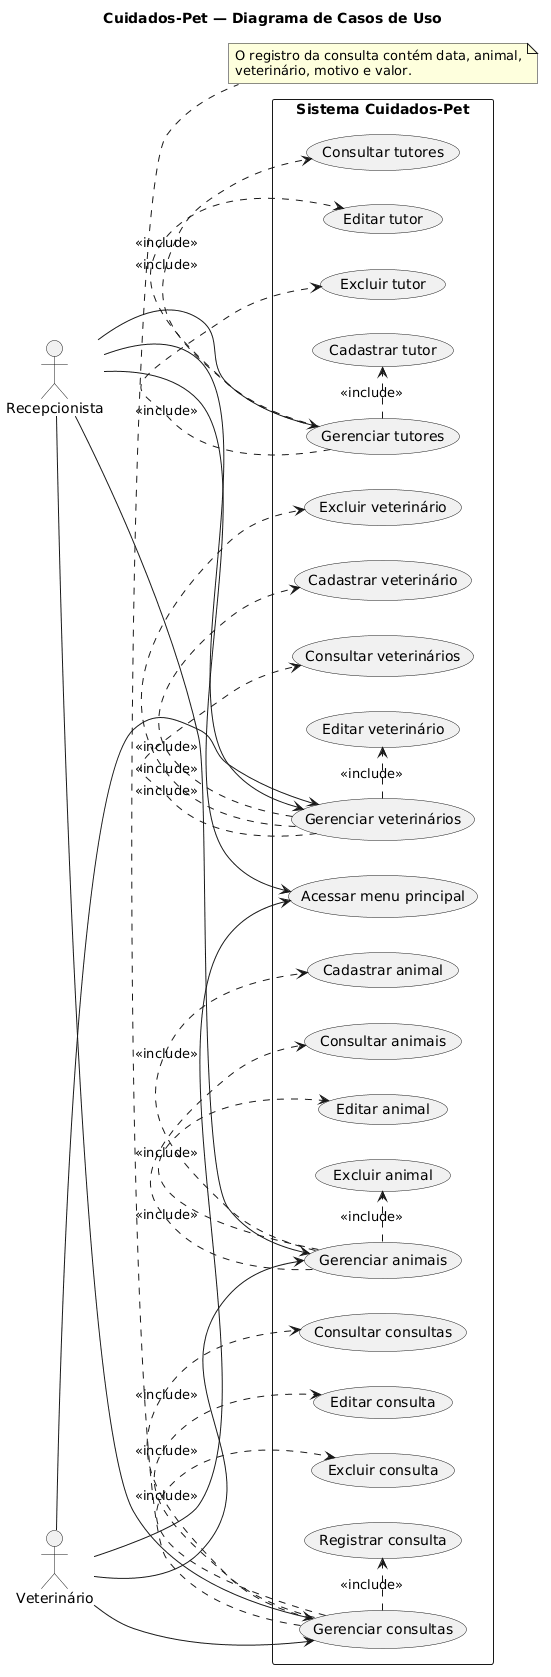

The diagram above was rendered by PlantUML. Its source (embedded in the PNG):
@startuml
title Cuidados-Pet — Diagrama de Casos de Uso
left to right direction

actor "Recepcionista" as Recepcao
actor "Veterinário" as Vet

rectangle "Sistema Cuidados-Pet" {
  usecase "Acessar menu principal" as UC_Menu

  usecase "Gerenciar tutores" as UC_Tutores
  usecase "Cadastrar tutor" as UC_CadTutor
  usecase "Consultar tutores" as UC_ConsTutor
  usecase "Editar tutor" as UC_EditTutor
  usecase "Excluir tutor" as UC_ExcTutor

  usecase "Gerenciar animais" as UC_Animais
  usecase "Cadastrar animal" as UC_CadAnimal
  usecase "Consultar animais" as UC_ConsAnimal
  usecase "Editar animal" as UC_EditAnimal
  usecase "Excluir animal" as UC_ExcAnimal

  usecase "Gerenciar veterinários" as UC_Vets
  usecase "Cadastrar veterinário" as UC_CadVet
  usecase "Consultar veterinários" as UC_ConsVet
  usecase "Editar veterinário" as UC_EditVet
  usecase "Excluir veterinário" as UC_ExcVet

  usecase "Gerenciar consultas" as UC_Consultas
  usecase "Registrar consulta" as UC_CadConsulta
  usecase "Consultar consultas" as UC_ConsConsulta
  usecase "Editar consulta" as UC_EditConsulta
  usecase "Excluir consulta" as UC_ExcConsulta
}

Recepcao --> UC_Menu
Vet --> UC_Menu

Recepcao --> UC_Tutores
Recepcao --> UC_Animais
Recepcao --> UC_Vets
Recepcao --> UC_Consultas
Vet --> UC_Animais
Vet --> UC_Consultas
Vet --> UC_Vets

UC_Tutores .> UC_CadTutor : <<include>>
UC_Tutores .> UC_ConsTutor : <<include>>
UC_Tutores .> UC_EditTutor : <<include>>
UC_Tutores .> UC_ExcTutor : <<include>>

UC_Animais .> UC_CadAnimal : <<include>>
UC_Animais .> UC_ConsAnimal : <<include>>
UC_Animais .> UC_EditAnimal : <<include>>
UC_Animais .> UC_ExcAnimal : <<include>>

UC_Vets .> UC_CadVet : <<include>>
UC_Vets .> UC_ConsVet : <<include>>
UC_Vets .> UC_EditVet : <<include>>
UC_Vets .> UC_ExcVet : <<include>>

UC_Consultas .> UC_CadConsulta : <<include>>
UC_Consultas .> UC_ConsConsulta : <<include>>
UC_Consultas .> UC_EditConsulta : <<include>>
UC_Consultas .> UC_ExcConsulta : <<include>>

note bottom of UC_Consultas
  O registro da consulta contém data, animal,
  veterinário, motivo e valor.
end note
@enduml